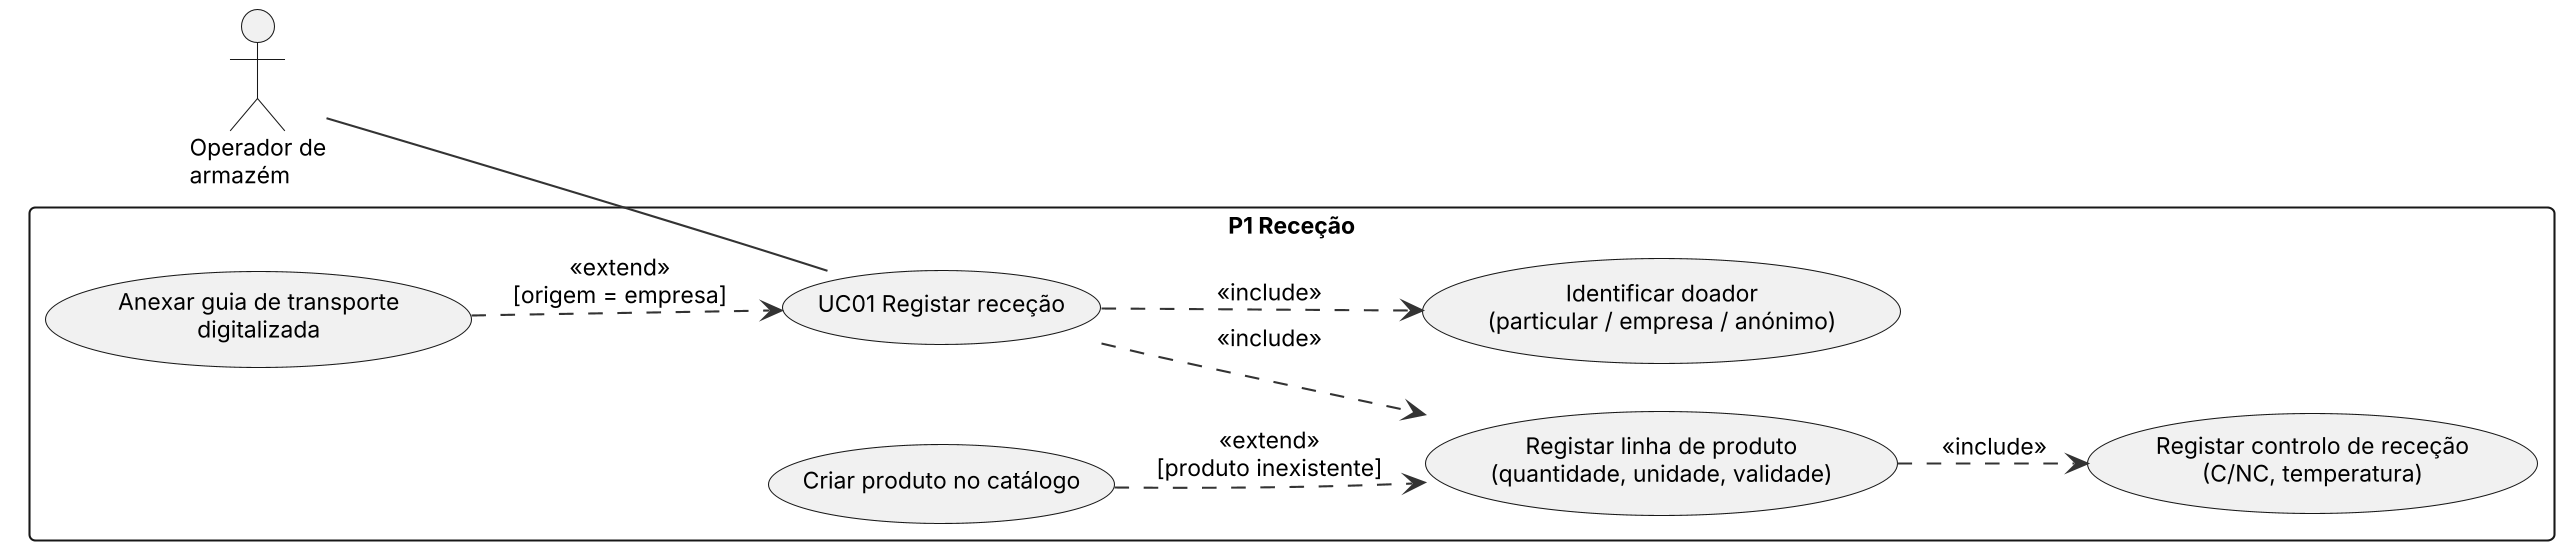

The diagram above was rendered by PlantUML. Its source (embedded in the PNG):
@startuml
!include _estilo.iuml
left to right direction
actor "Operador de\narmazém" as OP
rectangle "P1 Receção" {
  usecase "UC01 Registar receção" as R1
  usecase "Identificar doador\n(particular / empresa / anónimo)" as R2
  usecase "Registar linha de produto\n(quantidade, unidade, validade)" as R3
  usecase "Registar controlo de receção\n(C/NC, temperatura)" as R4
  usecase "Anexar guia de transporte\ndigitalizada" as R5
  usecase "Criar produto no catálogo" as R6
}
OP -- R1
R1 ..> R2 : <<include>>
R1 ..> R3 : <<include>>
R3 ..> R4 : <<include>>
R5 ..> R1 : <<extend>>\n[origem = empresa]
R6 ..> R3 : <<extend>>\n[produto inexistente]
@enduml